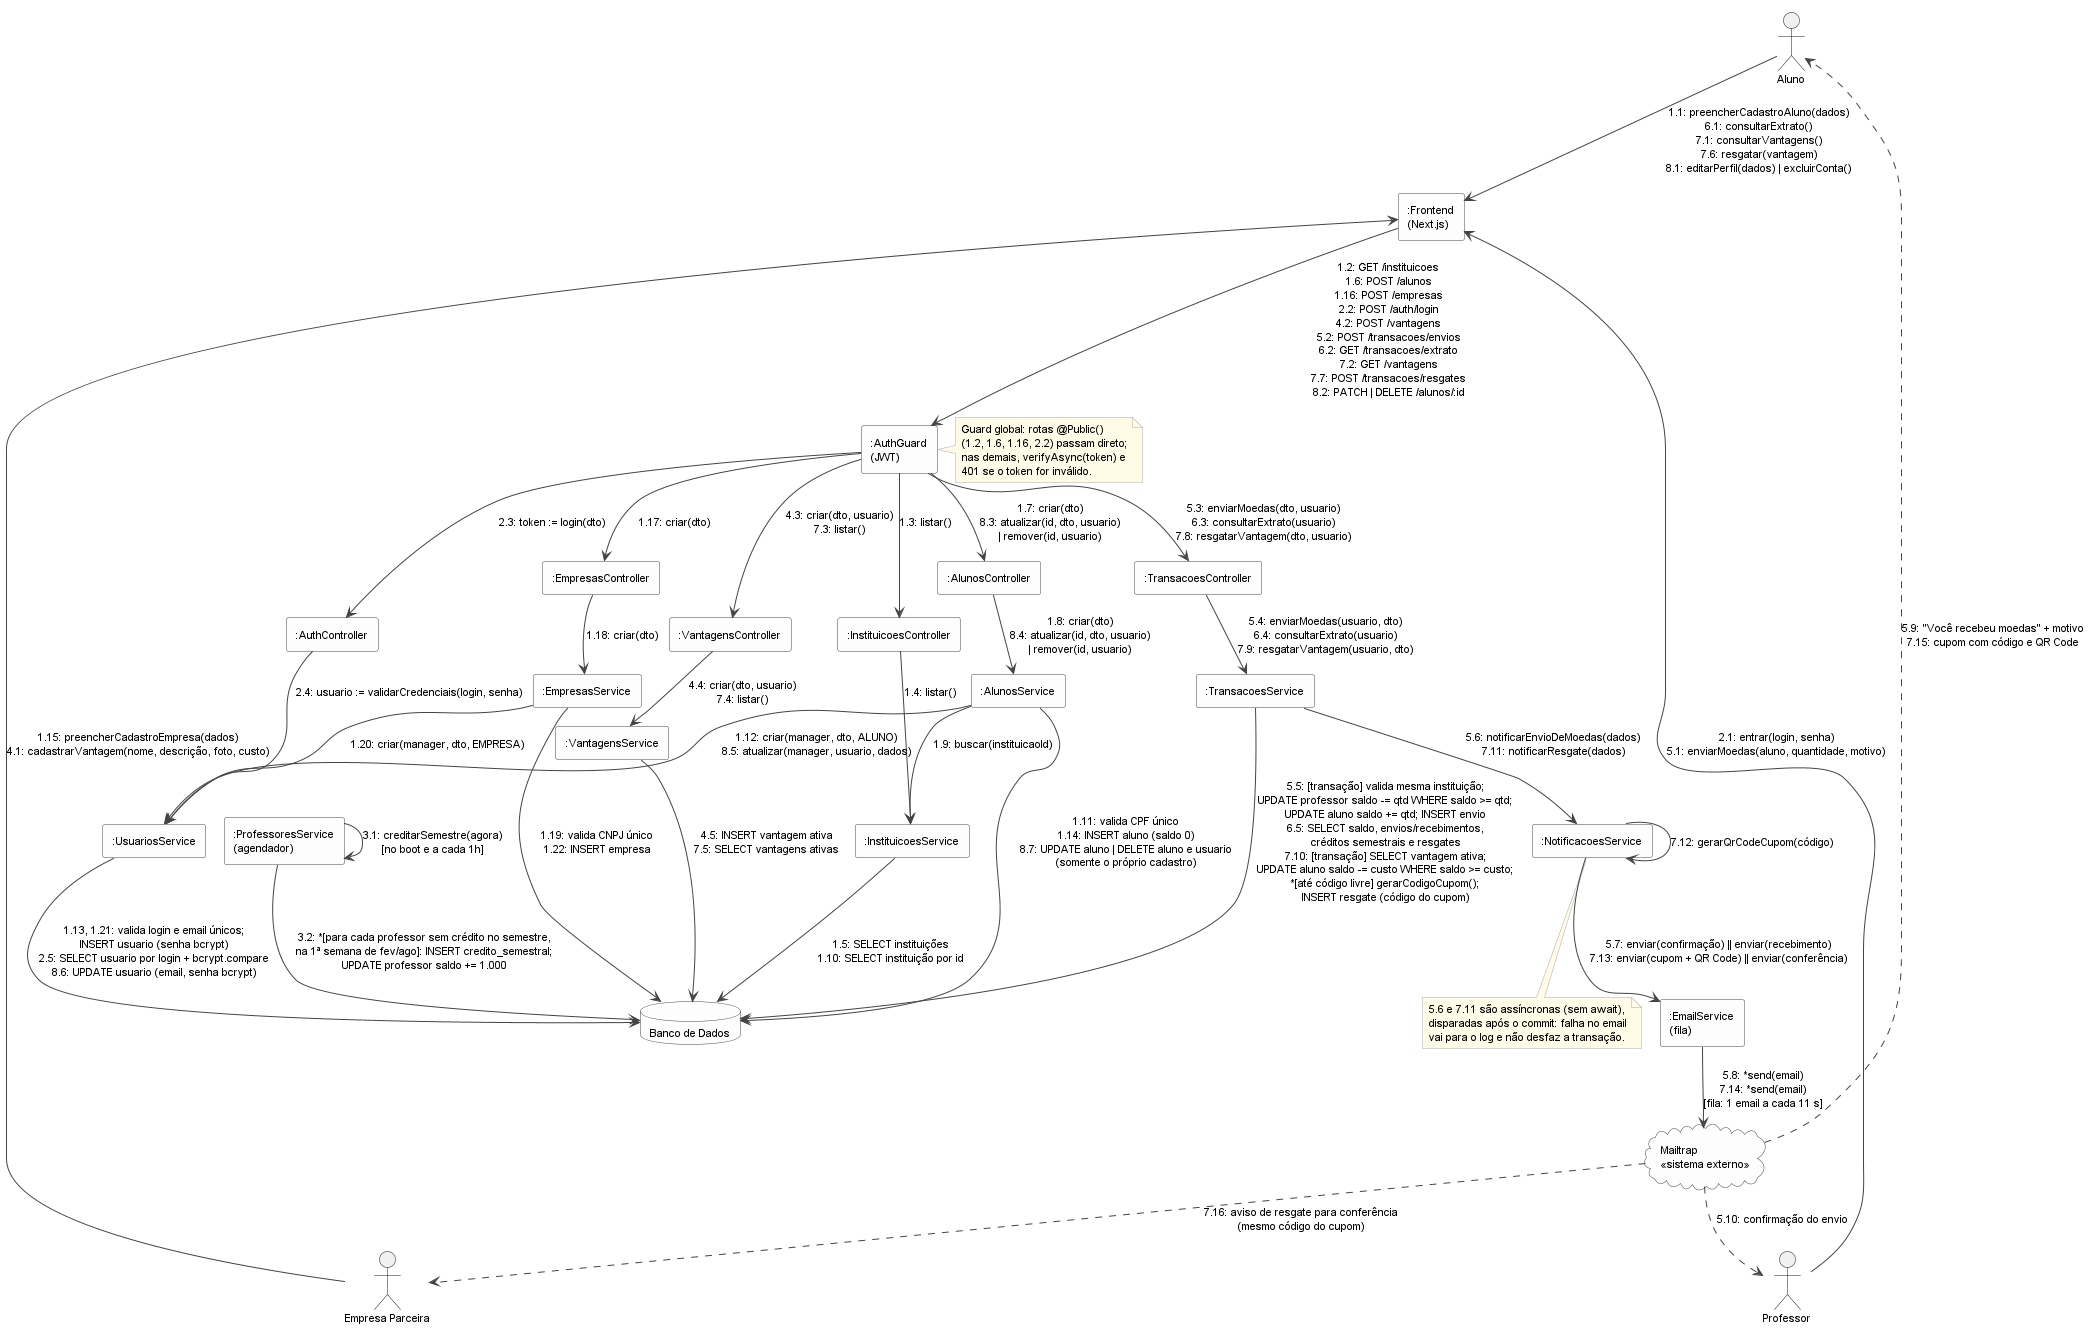

The diagram above was rendered by PlantUML. Its source (embedded in the PNG):
@startuml diagrama_de_comunicacao
' =====================================================================
' Sistema de Moeda Estudantil
' Diagrama de Comunicacao - ciclo de vida da moeda (UC01-UC12)
' Fonte versionada em docs/diagramas/diagrama-de-comunicacao.puml
' Mesmas etapas do diagrama de sequencia geral
' (sequencia/diagrama-de-sequencia-geral.puml), vistas pelos objetos que
' trocam mensagens. Numeracao: <etapa>.<ordem>, sequencial dentro de cada
' etapa; cada ligacao lista, em ordem, as mensagens que passam por ela. "*" indica repeticao e "||"
' mensagens enviadas em paralelo.
' =====================================================================

!pragma layout smetana
skinparam shadowing false
skinparam ranksep 70
skinparam nodesep 60
skinparam defaultFontSize 11
skinparam ArrowColor #444444
skinparam rectangle {
  BackgroundColor #FDFDFD
  BorderColor #444444
}
skinparam database {
  BackgroundColor #FDFDFD
  BorderColor #444444
}
skinparam cloud {
  BackgroundColor #FDFDFD
  BorderColor #444444
}
skinparam note {
  BackgroundColor #FFFBE6
  BorderColor #AAAAAA
}

' ============================== ATORES ===============================
actor Aluno
actor Professor
actor "Empresa Parceira" as Empresa

' ============================== OBJETOS ==============================
rectangle ":Frontend\n(Next.js)" as Frontend
rectangle ":AuthGuard\n(JWT)" as Guard

rectangle ":InstituicoesController" as InstCtrl
rectangle ":InstituicoesService" as InstSrv
rectangle ":AuthController" as AuthCtrl
rectangle ":AlunosController" as AlunoCtrl
rectangle ":AlunosService" as AlunoSrv
rectangle ":EmpresasController" as EmpCtrl
rectangle ":EmpresasService" as EmpSrv
rectangle ":UsuariosService" as UsrSrv
rectangle ":VantagensController" as VantCtrl
rectangle ":VantagensService" as VantSrv
rectangle ":TransacoesController" as TransCtrl
rectangle ":TransacoesService" as TransSrv
rectangle ":ProfessoresService\n(agendador)" as ProfSrv
rectangle ":NotificacoesService" as NotifSrv
rectangle ":EmailService\n(fila)" as EmailSrv

database "Banco de Dados" as BD
cloud "Mailtrap\n<<sistema externo>>" as Mailtrap

' ======================== ATORES -> FRONTEND =========================
Aluno --> Frontend : 1.1: preencherCadastroAluno(dados)\n6.1: consultarExtrato()\n7.1: consultarVantagens()\n7.6: resgatar(vantagem)\n8.1: editarPerfil(dados) | excluirConta()
Professor --> Frontend : 2.1: entrar(login, senha)\n5.1: enviarMoedas(aluno, quantidade, motivo)
Empresa --> Frontend : 1.15: preencherCadastroEmpresa(dados)\n4.1: cadastrarVantagem(nome, descrição, foto, custo)

' ===================== FRONTEND -> API (HTTP) ========================
Frontend --> Guard : 1.2: GET /instituicoes\n1.6: POST /alunos\n1.16: POST /empresas\n2.2: POST /auth/login\n4.2: POST /vantagens\n5.2: POST /transacoes/envios\n6.2: GET /transacoes/extrato\n7.2: GET /vantagens\n7.7: POST /transacoes/resgates\n8.2: PATCH | DELETE /alunos/:id

note right of Guard
  Guard global: rotas @Public()
  (1.2, 1.6, 1.16, 2.2) passam direto;
  nas demais, verifyAsync(token) e
  401 se o token for inválido.
end note

' =================== AUTHGUARD -> CONTROLADORES ======================
Guard --> InstCtrl : 1.3: listar()
Guard --> AlunoCtrl : 1.7: criar(dto)\n8.3: atualizar(id, dto, usuario)\n| remover(id, usuario)
Guard --> EmpCtrl : 1.17: criar(dto)
Guard --> AuthCtrl : 2.3: token := login(dto)
Guard --> VantCtrl : 4.3: criar(dto, usuario)\n7.3: listar()
Guard --> TransCtrl : 5.3: enviarMoedas(dto, usuario)\n6.3: consultarExtrato(usuario)\n7.8: resgatarVantagem(dto, usuario)

' ================== CONTROLADORES -> SERVICOS =======================
InstCtrl --> InstSrv : 1.4: listar()
AlunoCtrl --> AlunoSrv : 1.8: criar(dto)\n8.4: atualizar(id, dto, usuario)\n| remover(id, usuario)
EmpCtrl --> EmpSrv : 1.18: criar(dto)
AuthCtrl --> UsrSrv : 2.4: usuario := validarCredenciais(login, senha)
VantCtrl --> VantSrv : 4.4: criar(dto, usuario)\n7.4: listar()
TransCtrl --> TransSrv : 5.4: enviarMoedas(usuario, dto)\n6.4: consultarExtrato(usuario)\n7.9: resgatarVantagem(usuario, dto)

' ===================== SERVICOS -> SERVICOS ==========================
AlunoSrv --> InstSrv : 1.9: buscar(instituicaoId)
AlunoSrv --> UsrSrv : 1.12: criar(manager, dto, ALUNO)\n8.5: atualizar(manager, usuario, dados)
EmpSrv --> UsrSrv : 1.20: criar(manager, dto, EMPRESA)
TransSrv --> NotifSrv : 5.6: notificarEnvioDeMoedas(dados)\n7.11: notificarResgate(dados)
NotifSrv --> EmailSrv : 5.7: enviar(confirmação) || enviar(recebimento)\n7.13: enviar(cupom + QR Code) || enviar(conferência)
ProfSrv --> ProfSrv : 3.1: creditarSemestre(agora)\n[no boot e a cada 1h]

' ==================== SERVICOS -> BANCO DE DADOS =====================
InstSrv --> BD : 1.5: SELECT instituições\n1.10: SELECT instituição por id
UsrSrv --> BD : 1.13, 1.21: valida login e email únicos;\nINSERT usuario (senha bcrypt)\n2.5: SELECT usuario por login + bcrypt.compare\n8.6: UPDATE usuario (email, senha bcrypt)
AlunoSrv --> BD : 1.11: valida CPF único\n1.14: INSERT aluno (saldo 0)\n8.7: UPDATE aluno | DELETE aluno e usuario\n(somente o próprio cadastro)
EmpSrv --> BD : 1.19: valida CNPJ único\n1.22: INSERT empresa
VantSrv --> BD : 4.5: INSERT vantagem ativa\n7.5: SELECT vantagens ativas
TransSrv --> BD : 5.5: [transação] valida mesma instituição;\nUPDATE professor saldo -= qtd WHERE saldo >= qtd;\nUPDATE aluno saldo += qtd; INSERT envio\n6.5: SELECT saldo, envios/recebimentos,\ncréditos semestrais e resgates\n7.10: [transação] SELECT vantagem ativa;\nUPDATE aluno saldo -= custo WHERE saldo >= custo;\n~*[até código livre] gerarCodigoCupom();\nINSERT resgate (código do cupom)
ProfSrv --> BD : 3.2: *[para cada professor sem crédito no semestre,\nna 1ª semana de fev/ago]: INSERT credito_semestral;\nUPDATE professor saldo += 1.000

' ========================= EMAIL (EXTERNO) ===========================
NotifSrv --> NotifSrv : 7.12: gerarQrCodeCupom(código)
EmailSrv --> Mailtrap : 5.8: *send(email)\n7.14: *send(email)\n[fila: 1 email a cada 11 s]
Mailtrap ..> Aluno : 5.9: "Você recebeu moedas" + motivo\n7.15: cupom com código e QR Code
Mailtrap ..> Professor : 5.10: confirmação do envio
Mailtrap ..> Empresa : 7.16: aviso de resgate para conferência\n(mesmo código do cupom)

note bottom of NotifSrv
  5.6 e 7.11 são assíncronas (sem await),
  disparadas após o commit: falha no email
  vai para o log e não desfaz a transação.
end note

@enduml